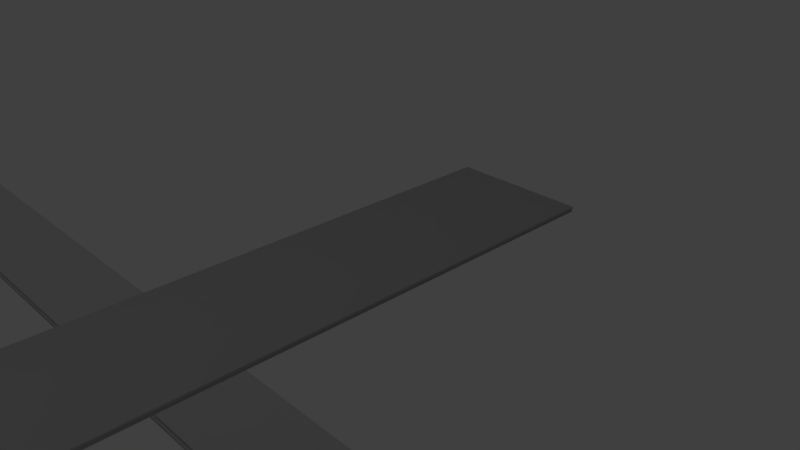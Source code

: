 # Source: ski.blend  (saved by Blender 2.78.0; exported with 4.5.12 LTS)
import bpy
from mathutils import Matrix  # noqa: F401  (used for matrix-valued properties, if any)

bpy.ops.wm.read_factory_settings(use_empty=True)
scene = bpy.context.scene
scene.name = 'Scene'

# ---- collections
col_collection_1 = bpy.data.collections.new('Collection 1'); scene.collection.children.link(col_collection_1)

# ---- materials (node trees are filled in below, after node groups)
mat_material_001 = bpy.data.materials.new('Material.001')
mat_material_001.alpha_threshold = 0.0
mat_material_001.use_transparent_shadow = False
mat_material_001.roughness = 0.5

# ---- material node trees

# ---- world
world_world = bpy.data.worlds.new('World'); scene.world = world_world
world_world.color = (0.05088, 0.05088, 0.05088)
world_world.use_sun_shadow = False
world_world.sun_shadow_jitter_overblur = 0.0
world_world.cycles.sampling_method = 'MANUAL'

# ---- cameras
cam_camera = bpy.data.cameras.new('Camera')
cam_camera.clip_end = 100.0
cam_camera.lens = 35.0
cam_camera.sensor_width = 32.0
cam_camera.sensor_height = 18.0
cam_camera.ortho_scale = 7.314
cam_camera.dof.focus_distance = 0.0
cam_camera.dof.aperture_fstop = 128.0

# ---- lights
light_lamp = bpy.data.lights.new('Lamp', 'POINT')
light_lamp.transmission_factor = 0.0
light_lamp.cutoff_distance = 30.0
light_lamp.energy = 100.0
light_lamp.shadow_buffer_clip_start = 1.001
light_lamp.shadow_soft_size = 0.1
light_lamp.shadow_maximum_resolution = 0.006
light_lamp.use_absolute_resolution = True

# ---- meshes
me_cylinder = bpy.data.meshes.new('Cylinder')
me_cylinder.from_pydata([(-0.6071, -6.248, 20.35), (-0.6071, -6.075, 20.35), (0.3929, -6.507, 17.41), (0.3929, -5.81, 17.4), (0.3737, -6.507, 17.98), (0.3737, -5.81, 17.97), (0.3168, -6.507, 18.52), (0.3168, -5.81, 18.51), (0.2244, -6.507, 19.02), (0.2244, -5.81, 19.01), (0.09999, -6.507, 19.46), (0.09999, -5.81, 19.45), (-0.05155, -6.489, 19.81), (-0.05155, -5.834, 19.81), (-0.2244, -6.466, 20.09), (-0.2244, -5.857, 20.09), (-0.412, -6.398, 20.24), (-0.412, -5.919, 20.24), (0.3929, -6.507, -2.931), (0.3929, -5.81, -2.944), (-0.6462, -6.161, 20.36), (-0.5294, -6.322, 20.3), (-0.5294, -5.995, 20.3), (-0.5397, -6.246, 20.38), (-0.5397, -6.077, 20.38), (0.4603, -6.507, 17.44), (0.4603, -5.81, 17.44), (0.4411, -6.507, 18.0), (0.4411, -5.81, 18.0), (0.3841, -6.507, 18.55), (0.3841, -5.81, 18.55), (0.2917, -6.507, 19.05), (0.2917, -5.81, 19.05), (0.1674, -6.507, 19.49), (0.1674, -5.81, 19.49), (0.01584, -6.489, 19.85), (0.01584, -5.828, 19.85), (-0.1571, -6.465, 20.12), (-0.1571, -5.857, 20.12), (-0.3446, -6.398, 20.28), (-0.3446, -5.925, 20.28), (0.4603, -6.507, -2.906), (0.4603, -5.81, -2.906), (-0.4422, -6.322, 20.34), (-0.4422, -6.001, 20.34), (-0.5397, -6.246, 20.38), (-0.5397, -6.071, 20.34), (0.4603, -6.507, 17.41), (0.4603, -5.81, 17.4), (0.4411, -6.507, 17.98), (0.4411, -5.81, 17.97), (0.3841, -6.507, 18.52), (0.3841, -5.81, 18.51), (0.2917, -6.507, 19.02), (0.2917, -5.81, 19.01), (0.1674, -6.507, 19.46), (0.1674, -5.81, 19.45), (0.01584, -6.489, 19.82), (0.01584, -5.828, 19.81), (-0.1571, -6.466, 20.09), (-0.1571, -5.851, 20.12), (-0.3446, -6.398, 20.28), (-0.3446, -5.925, 20.28), (0.4603, -6.507, -2.931), (0.4603, -5.81, -2.944), (-0.5163, -6.161, 20.36), (-0.3446, -6.161, 20.28), (-0.4422, -6.322, 20.31), (-0.4422, -5.995, 20.3), (-0.4455, -6.161, 20.34)], [], [(2, 4, 5, 3), (4, 6, 7, 5), (6, 8, 9, 7), (8, 10, 11, 9), (10, 12, 13, 11), (12, 14, 15, 13), (15, 14, 16, 17), (3, 19, 18, 2), (20, 0, 1), (39, 61, 67, 43), (36, 58, 56, 34), (33, 55, 57, 35), (23, 45, 46, 24), (40, 62, 60, 38), (30, 52, 50, 28), (37, 59, 61, 39), (27, 49, 51, 29), (41, 63, 47, 25), (34, 56, 54, 32), (26, 48, 64, 42), (31, 53, 55, 33), (38, 60, 58, 36), (22, 44, 40, 17), (2, 25, 27, 4), (12, 35, 37, 14), (19, 42, 41, 18), (5, 28, 26, 3), (15, 38, 36, 13), (8, 31, 33, 10), (3, 26, 42, 19), (11, 34, 32, 9), (18, 41, 25, 2), (4, 27, 29, 6), (14, 37, 39, 16), (7, 30, 28, 5), (17, 40, 38, 15), (0, 23, 24, 1), (10, 33, 35, 12), (13, 36, 34, 11), (16, 39, 43, 21), (6, 29, 31, 8), (21, 43, 23, 0), (1, 24, 44, 22), (9, 32, 30, 7), (47, 48, 50, 49), (49, 50, 52, 51), (51, 52, 54, 53), (53, 54, 56, 55), (55, 56, 58, 57), (57, 58, 60, 59), (59, 60, 62, 66, 61), (69, 68, 46, 65), (48, 47, 63, 64), (67, 69, 65, 45), (61, 66, 69, 67), (66, 62, 68, 69), (65, 46, 45), (29, 51, 53, 31), (43, 67, 45, 23), (24, 46, 68, 44), (32, 54, 52, 30), (44, 68, 62, 40), (25, 47, 49, 27), (35, 57, 59, 37), (42, 64, 63, 41), (28, 50, 48, 26), (22, 17, 16, 21), (22, 21, 0, 1)])
me_cylinder.polygons.foreach_set('use_smooth', [True] * 68)
_uv = me_cylinder.uv_layers.new(name='UVMap')
_uv.uv.foreach_set('vector', [0.4578, 0.1746, 0.4578, 0.1438, 0.5667, 0.1438, 0.5667, 0.1746, 0.4578, 0.1438, 0.4578, 0.1142, 0.5667, 0.1142, 0.5667, 0.1438, 0.4578, 0.1142, 0.4578, 0.08694, 0.5667, 0.08694, 0.5667, 0.1142, 0.4578, 0.08694, 0.4578, 0.06304, 0.5667, 0.06304, 0.5667, 0.08694, 0.4578, 0.06304, 0.4607, 0.04343, 0.5638, 0.04343, 0.5667, 0.06304, 0.4607, 0.04343, 0.4643, 0.02886, 0.5602, 0.02886, 0.5638, 0.04343, 0.5602, 0.02886, 0.4643, 0.02886, 0.4749, 0.01988, 0.5495, 0.01988, 0.5667, 0.1746, 0.5667, 1.282, 0.4578, 1.282, 0.4578, 0.1746, 0.5122, 0.01528, 0.4989, 0.01439, 0.5255, 0.01439, 0.4749, 0.01988, 0.4749, 0.01988, 0.4869, 0.01677, 0.4869, 0.01677, 0.5638, 0.04343, 0.5638, 0.04343, 0.5667, 0.06304, 0.5667, 0.06304, 0.4578, 0.06304, 0.4578, 0.06304, 0.4607, 0.04343, 0.4607, 0.04343, 0.4989, 0.01439, 0.4989, 0.01439, 0.5255, 0.01439, 0.5255, 0.01439, 0.5495, 0.01988, 0.5495, 0.01988, 0.5602, 0.02886, 0.5602, 0.02886, 0.5667, 0.1142, 0.5667, 0.1142, 0.5667, 0.1438, 0.5667, 0.1438, 0.4643, 0.02886, 0.4643, 0.02886, 0.4749, 0.01988, 0.4749, 0.01988, 0.4578, 0.1438, 0.4578, 0.1438, 0.4578, 0.1142, 0.4578, 0.1142, 0.4578, 1.282, 0.4578, 1.282, 0.4578, 0.1746, 0.4578, 0.1746, 0.5667, 0.06304, 0.5667, 0.06304, 0.5667, 0.08694, 0.5667, 0.08694, 0.5667, 0.1746, 0.5667, 0.1746, 0.5667, 1.282, 0.5667, 1.282, 0.4578, 0.08694, 0.4578, 0.08694, 0.4578, 0.06304, 0.4578, 0.06304, 0.5602, 0.02886, 0.5602, 0.02886, 0.5638, 0.04343, 0.5638, 0.04343, 0.5375, 0.01677, 0.5375, 0.01677, 0.5495, 0.01988, 0.5495, 0.01988, 0.4578, 0.1746, 0.4578, 0.1746, 0.4578, 0.1438, 0.4578, 0.1438, 0.4607, 0.04343, 0.4607, 0.04343, 0.4643, 0.02886, 0.4643, 0.02886, 0.5667, 1.282, 0.5667, 1.282, 0.4578, 1.282, 0.4578, 1.282, 0.5667, 0.1438, 0.5667, 0.1438, 0.5667, 0.1746, 0.5667, 0.1746, 0.5602, 0.02886, 0.5602, 0.02886, 0.5638, 0.04343, 0.5638, 0.04343, 0.4578, 0.08694, 0.4578, 0.08694, 0.4578, 0.06304, 0.4578, 0.06304, 0.5667, 0.1746, 0.5667, 0.1746, 0.5667, 1.282, 0.5667, 1.282, 0.5667, 0.06304, 0.5667, 0.06304, 0.5667, 0.08694, 0.5667, 0.08694, 0.4578, 1.282, 0.4578, 1.282, 0.4578, 0.1746, 0.4578, 0.1746, 0.4578, 0.1438, 0.4578, 0.1438, 0.4578, 0.1142, 0.4578, 0.1142, 0.4643, 0.02886, 0.4643, 0.02886, 0.4749, 0.01988, 0.4749, 0.01988, 0.5667, 0.1142, 0.5667, 0.1142, 0.5667, 0.1438, 0.5667, 0.1438, 0.5495, 0.01988, 0.5495, 0.01988, 0.5602, 0.02886, 0.5602, 0.02886, 0.4989, 0.01439, 0.4989, 0.01439, 0.5255, 0.01439, 0.5255, 0.01439, 0.4578, 0.06304, 0.4578, 0.06304, 0.4607, 0.04343, 0.4607, 0.04343, 0.5638, 0.04343, 0.5638, 0.04343, 0.5667, 0.06304, 0.5667, 0.06304, 0.4749, 0.01988, 0.4749, 0.01988, 0.4869, 0.01677, 0.4869, 0.01677, 0.4578, 0.1142, 0.4578, 0.1142, 0.4578, 0.08694, 0.4578, 0.08694, 0.4869, 0.01677, 0.4869, 0.01677, 0.4989, 0.01439, 0.4989, 0.01439, 0.5255, 0.01439, 0.5255, 0.01439, 0.5375, 0.01677, 0.5375, 0.01677, 0.5667, 0.08694, 0.5667, 0.08694, 0.5667, 0.1142, 0.5667, 0.1142, 0.4578, 0.1746, 0.5667, 0.1746, 0.5667, 0.1438, 0.4578, 0.1438, 0.4578, 0.1438, 0.5667, 0.1438, 0.5667, 0.1142, 0.4578, 0.1142, 0.4578, 0.1142, 0.5667, 0.1142, 0.5667, 0.08694, 0.4578, 0.08694, 0.4578, 0.08694, 0.5667, 0.08694, 0.5667, 0.06304, 0.4578, 0.06304, 0.4578, 0.06304, 0.5667, 0.06304, 0.5638, 0.04343, 0.4607, 0.04343, 0.4607, 0.04343, 0.5638, 0.04343, 0.5602, 0.02886, 0.4643, 0.02886, 0.4643, 0.02886, 0.5602, 0.02886, 0.5495, 0.01988, 0.5122, 0.01988, 0.4749, 0.01988, 0.5122, 0.01665, 0.5375, 0.01677, 0.5255, 0.01439, 0.5122, 0.01528, 0.5667, 0.1746, 0.4578, 0.1746, 0.4578, 1.282, 0.5667, 1.282, 0.4869, 0.01677, 0.5122, 0.01665, 0.5122, 0.01528, 0.4989, 0.01439, 0.4749, 0.01988, 0.5122, 0.01988, 0.5122, 0.01665, 0.4869, 0.01677, 0.5122, 0.01988, 0.5495, 0.01988, 0.5375, 0.01677, 0.5122, 0.01665, 0.5122, 0.01528, 0.5255, 0.01439, 0.4989, 0.01439, 0.4578, 0.1142, 0.4578, 0.1142, 0.4578, 0.08694, 0.4578, 0.08694, 0.4869, 0.01677, 0.4869, 0.01677, 0.4989, 0.01439, 0.4989, 0.01439, 0.5255, 0.01439, 0.5255, 0.01439, 0.5375, 0.01677, 0.5375, 0.01677, 0.5667, 0.08694, 0.5667, 0.08694, 0.5667, 0.1142, 0.5667, 0.1142, 0.5375, 0.01677, 0.5375, 0.01677, 0.5495, 0.01988, 0.5495, 0.01988, 0.4578, 0.1746, 0.4578, 0.1746, 0.4578, 0.1438, 0.4578, 0.1438, 0.4607, 0.04343, 0.4607, 0.04343, 0.4643, 0.02886, 0.4643, 0.02886, 0.5667, 1.282, 0.5667, 1.282, 0.4578, 1.282, 0.4578, 1.282, 0.5667, 0.1438, 0.5667, 0.1438, 0.5667, 0.1746, 0.5667, 0.1746, 0.5375, 0.01677, 0.5495, 0.01988, 0.4749, 0.01988, 0.4869, 0.01677, 0.0, 0.0, 0.0, 0.0, 0.0, 0.0, 0.0, 0.0])
me_cylinder.materials.append(mat_material_001)
me_cylinder.use_remesh_preserve_volume = False
me_cylinder.use_remesh_preserve_attributes = False
me_cylinder.use_mirror_vertex_groups = False
me_cylinder.update()
me_cube = bpy.data.meshes.new('Cube')
me_cube.from_pydata([(1.125, 1.0, -1.0), (1.125, -1.0, -1.0), (-0.8721, -0.2762, -10.35), (-0.8721, 0.2762, -10.35), (1.125, 1.0, 1.0), (1.125, -1.0, 1.0), (-0.8732, -0.2762, -9.854), (-0.8732, 0.2762, -9.854), (-0.8361, 0.92, -3.382), (-0.8361, -0.92, -3.382), (-0.8396, 0.92, -1.745), (-0.8396, -0.92, -1.745), (-0.786, 1.0, -1.0), (-0.786, -1.0, -1.0), (-0.786, 1.0, 1.0), (-0.786, -1.0, 1.0), (-0.8622, 0.7904, -7.649), (-0.8622, -0.7904, -7.649), (-0.8652, 0.7904, -6.242), (-0.8652, -0.7904, -6.242)], [], [(16, 17, 2, 3), (18, 7, 6, 19), (0, 4, 5, 1), (17, 19, 6, 2), (2, 6, 7, 3), (18, 16, 3, 7), (14, 12, 8, 10), (13, 15, 11, 9), (14, 10, 11, 15), (12, 13, 9, 8), (0, 1, 13, 12), (4, 14, 15, 5), (1, 5, 15, 13), (4, 0, 12, 14), (10, 8, 16, 18), (9, 11, 19, 17), (10, 18, 19, 11), (8, 9, 17, 16)])
me_cube.polygons.foreach_set('use_smooth', [True] * 18)
_uv = me_cube.uv_layers.new(name='UVMap')
_uv.uv.foreach_set('vector', [0.4846, 0.2377, 0.2825, 0.2377, 0.3482, 0.0, 0.4188, 1.345e-06, 0.0268, 0.3617, 0.09253, 0.04334, 0.1631, 0.04334, 0.2289, 0.3617, 0.767, 0.1763, 0.5114, 0.1763, 0.5114, 0.0, 0.767, 2.101e-08, 0.2289, 0.2377, 0.2289, 0.3617, 0.1631, 0.04334, 0.1631, 0.0, 0.1631, 0.0, 0.1631, 0.04334, 0.09253, 0.04334, 0.09253, 1.345e-06, 0.0268, 0.3617, 0.0268, 0.2377, 0.09253, 1.345e-06, 0.09253, 0.04334, 6.096e-08, 1.0, 0.0, 0.8237, 0.01022, 0.6137, 0.01022, 0.7581, 0.2557, 0.8237, 0.2557, 1.0, 0.2455, 0.7581, 0.2455, 0.6137, 6.096e-08, 1.0, 0.01022, 0.7581, 0.2455, 0.7581, 0.2557, 1.0, 0.5114, 0.8237, 0.2557, 0.8237, 0.2659, 0.6137, 0.5011, 0.6137, 0.7557, 0.3526, 0.7557, 0.5288, 0.5114, 0.5288, 0.5114, 0.3526, 0.7557, 0.3526, 0.5114, 0.3526, 0.5114, 0.1763, 0.7557, 0.1763, 0.7557, 0.5288, 0.7557, 0.3526, 1.0, 0.3526, 1.0, 0.5288, 0.7557, 0.3526, 0.7557, 0.1763, 1.0, 0.1763, 1.0, 0.3526, 0.01022, 0.7581, 0.01022, 0.6137, 0.0268, 0.2377, 0.0268, 0.3617, 0.2455, 0.6137, 0.2455, 0.7581, 0.2289, 0.3617, 0.2289, 0.2377, 0.01022, 0.7581, 0.0268, 0.3617, 0.2289, 0.3617, 0.2455, 0.7581, 0.5011, 0.6137, 0.2659, 0.6137, 0.2825, 0.2377, 0.4846, 0.2377])
me_cube.use_remesh_preserve_volume = False
me_cube.use_remesh_preserve_attributes = False
me_cube.use_mirror_vertex_groups = False
me_cube.update()

# ---- objects
ob_cylinder = bpy.data.objects.new('Cylinder', me_cylinder)
ob_cube = bpy.data.objects.new('Cube', me_cube)
ob_lamp = bpy.data.objects.new('Lamp', light_lamp)
ob_camera = bpy.data.objects.new('Camera', cam_camera)

# ---- transforms, parenting, visibility, modifiers, constraints
ob_cylinder.location = (17.84, 0.0, 0.4508)
ob_cylinder.rotation_euler = (-4.712, 1.571, 0.0)
ob_cylinder.scale = (1.0, 2.896, 1.0)
ob_cylinder.lineart.crease_threshold = 0.0
ob_cube.location = (0.0, 0.0, -5.0)
ob_cube.scale = (23.96, 0.9984, 0.09984)
ob_cube.lock_rotations_4d = False
ob_cube.empty_display_type = 'ARROWS'
ob_cube.lineart.crease_threshold = 0.0
ob_lamp.location = (4.076, 1.005, -53.19)
ob_lamp.rotation_euler = (0.6503, 0.05522, 1.866)
ob_lamp.lock_rotations_4d = False
ob_lamp.empty_display_type = 'ARROWS'
ob_lamp.color = (0.0, 0.0, 0.0, 0.0)
ob_lamp.lineart.crease_threshold = 0.0
ob_camera.location = (7.481, -6.508, 5.344)
ob_camera.rotation_euler = (1.109, 0.0, 0.8149)
ob_camera.lock_rotations_4d = False
ob_camera.empty_display_type = 'ARROWS'
ob_camera.color = (0.0, 0.0, 0.0, 0.0)
ob_camera.display_type = 'WIRE'
ob_camera.lineart.crease_threshold = 0.0

# ---- collection membership
col_collection_1.objects.link(ob_cylinder)
col_collection_1.objects.link(ob_cube)
col_collection_1.objects.link(ob_lamp)
col_collection_1.objects.link(ob_camera)

# ---- scene / render settings (as saved in the file)
scene.camera = ob_camera
scene.frame_start = 1; scene.frame_end = 250; scene.frame_set(1)
scene.render.engine = 'BLENDER_EEVEE_NEXT'
scene.render.resolution_percentage = 50
scene.render.dither_intensity = 0.0
scene.cycles.use_denoising = False
scene.cycles.samples = 128
scene.cycles.sampling_pattern = 'TABULATED_SOBOL'
scene.cycles.light_sampling_threshold = 0.0
scene.cycles.use_adaptive_sampling = False
scene.cycles.use_light_tree = False
scene.cycles.blur_glossy = 0.0
scene.cycles.sample_clamp_indirect = 0.0
scene.view_settings.view_transform = 'Standard'
bpy.context.view_layer.update()
